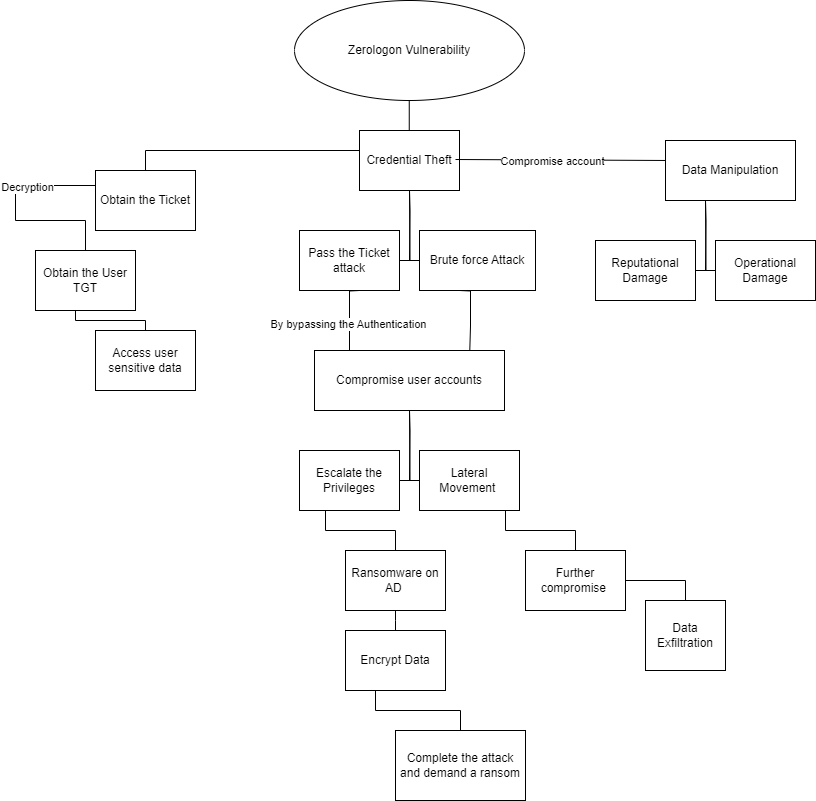

The diagram above was exported from draw.io. Its source (the exported page's mxGraphModel, read from the mxfile embedded in the PNG):
<mxGraphModel dx="1134" dy="600" grid="1" gridSize="10" guides="1" tooltips="1" connect="1" arrows="1" fold="1" page="1" pageScale="1" pageWidth="850" pageHeight="1100" math="0" shadow="0">
  <root>
    <mxCell id="0" />
    <mxCell id="1" parent="0" />
    <mxCell id="8DpIYpPbkhCig0wjlJ_7-8" value="Data Manipulation" style="whiteSpace=wrap;html=1;align=center;verticalAlign=middle;treeFolding=1;treeMoving=1;newEdgeStyle={&quot;edgeStyle&quot;:&quot;elbowEdgeStyle&quot;,&quot;startArrow&quot;:&quot;none&quot;,&quot;endArrow&quot;:&quot;none&quot;};" parent="1" vertex="1">
      <mxGeometry x="670" y="150" width="130" height="60" as="geometry" />
    </mxCell>
    <mxCell id="8DpIYpPbkhCig0wjlJ_7-20" value="Credential Theft" style="whiteSpace=wrap;html=1;align=center;verticalAlign=middle;treeFolding=1;treeMoving=1;newEdgeStyle={&quot;edgeStyle&quot;:&quot;elbowEdgeStyle&quot;,&quot;startArrow&quot;:&quot;none&quot;,&quot;endArrow&quot;:&quot;none&quot;};" parent="1" vertex="1">
      <mxGeometry x="364" y="140" width="100" height="60" as="geometry" />
    </mxCell>
    <mxCell id="8DpIYpPbkhCig0wjlJ_7-35" value="" style="endArrow=none;html=1;rounded=0;entryX=0.5;entryY=1;entryDx=0;entryDy=0;entryPerimeter=0;" parent="1" edge="1">
      <mxGeometry width="50" height="50" relative="1" as="geometry">
        <mxPoint x="413.75" y="140" as="sourcePoint" />
        <mxPoint x="413.75" y="100" as="targetPoint" />
      </mxGeometry>
    </mxCell>
    <mxCell id="izoejmch_OGn5PdEiId--2" value="Zerologon Vulnerability" style="ellipse;whiteSpace=wrap;html=1;" vertex="1" parent="1">
      <mxGeometry x="299" y="10" width="230" height="100" as="geometry" />
    </mxCell>
    <mxCell id="izoejmch_OGn5PdEiId--7" value="" style="edgeStyle=orthogonalEdgeStyle;sourcePerimeterSpacing=0;targetPerimeterSpacing=0;startArrow=none;endArrow=none;rounded=0;targetPortConstraint=eastwest;sourcePortConstraint=northsouth;curved=0;rounded=0;" edge="1" target="izoejmch_OGn5PdEiId--9" parent="1">
      <mxGeometry relative="1" as="geometry">
        <mxPoint x="710" y="210" as="sourcePoint" />
      </mxGeometry>
    </mxCell>
    <mxCell id="izoejmch_OGn5PdEiId--8" value="" style="edgeStyle=orthogonalEdgeStyle;sourcePerimeterSpacing=0;targetPerimeterSpacing=0;startArrow=none;endArrow=none;rounded=0;targetPortConstraint=eastwest;sourcePortConstraint=northsouth;curved=0;rounded=0;" edge="1" target="izoejmch_OGn5PdEiId--10" parent="1">
      <mxGeometry relative="1" as="geometry">
        <mxPoint x="710" y="210" as="sourcePoint" />
      </mxGeometry>
    </mxCell>
    <mxCell id="izoejmch_OGn5PdEiId--9" value="Reputational Damage" style="whiteSpace=wrap;html=1;align=center;verticalAlign=middle;treeFolding=1;treeMoving=1;" vertex="1" parent="1">
      <mxGeometry x="600" y="250" width="100" height="60" as="geometry" />
    </mxCell>
    <mxCell id="izoejmch_OGn5PdEiId--10" value="Operational Damage" style="whiteSpace=wrap;html=1;align=center;verticalAlign=middle;treeFolding=1;treeMoving=1;" vertex="1" parent="1">
      <mxGeometry x="720" y="250" width="100" height="60" as="geometry" />
    </mxCell>
    <mxCell id="izoejmch_OGn5PdEiId--12" value="" style="endArrow=none;html=1;rounded=0;entryX=0;entryY=0.333;entryDx=0;entryDy=0;entryPerimeter=0;" edge="1" parent="1" target="8DpIYpPbkhCig0wjlJ_7-8">
      <mxGeometry width="50" height="50" relative="1" as="geometry">
        <mxPoint x="460" y="169" as="sourcePoint" />
        <mxPoint x="631" y="169" as="targetPoint" />
      </mxGeometry>
    </mxCell>
    <mxCell id="izoejmch_OGn5PdEiId--55" value="Text" style="edgeLabel;html=1;align=center;verticalAlign=middle;resizable=0;points=[];" vertex="1" connectable="0" parent="izoejmch_OGn5PdEiId--12">
      <mxGeometry x="-0.1287" y="-4" relative="1" as="geometry">
        <mxPoint x="-1" as="offset" />
      </mxGeometry>
    </mxCell>
    <mxCell id="izoejmch_OGn5PdEiId--56" value="Compromise account" style="edgeLabel;html=1;align=center;verticalAlign=middle;resizable=0;points=[];" vertex="1" connectable="0" parent="izoejmch_OGn5PdEiId--12">
      <mxGeometry x="-0.0761" y="-1" relative="1" as="geometry">
        <mxPoint as="offset" />
      </mxGeometry>
    </mxCell>
    <mxCell id="izoejmch_OGn5PdEiId--19" value="" style="edgeStyle=orthogonalEdgeStyle;sourcePerimeterSpacing=0;targetPerimeterSpacing=0;startArrow=none;endArrow=none;rounded=0;targetPortConstraint=eastwest;sourcePortConstraint=northsouth;curved=0;rounded=0;" edge="1" target="izoejmch_OGn5PdEiId--21" parent="1">
      <mxGeometry relative="1" as="geometry">
        <mxPoint x="414" y="200" as="sourcePoint" />
      </mxGeometry>
    </mxCell>
    <mxCell id="izoejmch_OGn5PdEiId--20" value="" style="edgeStyle=orthogonalEdgeStyle;sourcePerimeterSpacing=0;targetPerimeterSpacing=0;startArrow=none;endArrow=none;rounded=0;targetPortConstraint=eastwest;sourcePortConstraint=northsouth;curved=0;rounded=0;" edge="1" target="izoejmch_OGn5PdEiId--22" parent="1">
      <mxGeometry relative="1" as="geometry">
        <mxPoint x="414" y="200" as="sourcePoint" />
      </mxGeometry>
    </mxCell>
    <mxCell id="izoejmch_OGn5PdEiId--21" value="Pass the Ticket attack" style="whiteSpace=wrap;html=1;align=center;verticalAlign=middle;treeFolding=1;treeMoving=1;" vertex="1" parent="1">
      <mxGeometry x="304" y="240" width="100" height="60" as="geometry" />
    </mxCell>
    <mxCell id="izoejmch_OGn5PdEiId--22" value="Brute force Attack" style="whiteSpace=wrap;html=1;align=center;verticalAlign=middle;treeFolding=1;treeMoving=1;" vertex="1" parent="1">
      <mxGeometry x="424" y="240" width="116" height="60" as="geometry" />
    </mxCell>
    <mxCell id="izoejmch_OGn5PdEiId--25" value="" style="edgeStyle=orthogonalEdgeStyle;sourcePerimeterSpacing=0;targetPerimeterSpacing=0;startArrow=none;endArrow=none;rounded=0;targetPortConstraint=eastwest;sourcePortConstraint=northsouth;curved=0;rounded=0;" edge="1" parent="1">
      <mxGeometry relative="1" as="geometry">
        <mxPoint x="364" y="300" as="sourcePoint" />
        <mxPoint x="354" y="370" as="targetPoint" />
      </mxGeometry>
    </mxCell>
    <mxCell id="izoejmch_OGn5PdEiId--54" value="By bypassing the Authentication" style="edgeLabel;html=1;align=center;verticalAlign=middle;resizable=0;points=[];" vertex="1" connectable="0" parent="izoejmch_OGn5PdEiId--25">
      <mxGeometry x="0.0709" y="-2" relative="1" as="geometry">
        <mxPoint as="offset" />
      </mxGeometry>
    </mxCell>
    <mxCell id="izoejmch_OGn5PdEiId--26" value="" style="edgeStyle=orthogonalEdgeStyle;sourcePerimeterSpacing=0;targetPerimeterSpacing=0;startArrow=none;endArrow=none;rounded=0;targetPortConstraint=eastwest;sourcePortConstraint=northsouth;curved=0;rounded=0;" edge="1" parent="1">
      <mxGeometry relative="1" as="geometry">
        <mxPoint x="464" y="300" as="sourcePoint" />
        <mxPoint x="474" y="370" as="targetPoint" />
      </mxGeometry>
    </mxCell>
    <UserObject label="Compromise user accounts" treeRoot="1" id="izoejmch_OGn5PdEiId--29">
      <mxCell style="whiteSpace=wrap;html=1;align=center;treeFolding=1;treeMoving=1;newEdgeStyle={&quot;edgeStyle&quot;:&quot;elbowEdgeStyle&quot;,&quot;startArrow&quot;:&quot;none&quot;,&quot;endArrow&quot;:&quot;none&quot;};" vertex="1" parent="1">
        <mxGeometry x="319" y="360" width="190" height="60" as="geometry" />
      </mxCell>
    </UserObject>
    <mxCell id="izoejmch_OGn5PdEiId--34" value="" style="edgeStyle=orthogonalEdgeStyle;sourcePerimeterSpacing=0;targetPerimeterSpacing=0;startArrow=none;endArrow=none;rounded=0;targetPortConstraint=eastwest;sourcePortConstraint=northsouth;curved=0;rounded=0;" edge="1" target="izoejmch_OGn5PdEiId--36" parent="1">
      <mxGeometry relative="1" as="geometry">
        <mxPoint x="414" y="420" as="sourcePoint" />
      </mxGeometry>
    </mxCell>
    <mxCell id="izoejmch_OGn5PdEiId--35" value="" style="edgeStyle=orthogonalEdgeStyle;sourcePerimeterSpacing=0;targetPerimeterSpacing=0;startArrow=none;endArrow=none;rounded=0;targetPortConstraint=eastwest;sourcePortConstraint=northsouth;curved=0;rounded=0;" edge="1" target="izoejmch_OGn5PdEiId--37" parent="1">
      <mxGeometry relative="1" as="geometry">
        <mxPoint x="414" y="420" as="sourcePoint" />
      </mxGeometry>
    </mxCell>
    <mxCell id="izoejmch_OGn5PdEiId--36" value="Escalate the Privileges" style="whiteSpace=wrap;html=1;align=center;verticalAlign=middle;treeFolding=1;treeMoving=1;" vertex="1" parent="1">
      <mxGeometry x="304" y="460" width="100" height="60" as="geometry" />
    </mxCell>
    <mxCell id="izoejmch_OGn5PdEiId--37" value="Lateral Movement&amp;nbsp;" style="whiteSpace=wrap;html=1;align=center;verticalAlign=middle;treeFolding=1;treeMoving=1;" vertex="1" parent="1">
      <mxGeometry x="424" y="460" width="100" height="60" as="geometry" />
    </mxCell>
    <mxCell id="izoejmch_OGn5PdEiId--40" value="Ransomware on AD&amp;nbsp;" style="whiteSpace=wrap;html=1;align=center;verticalAlign=middle;treeFolding=1;treeMoving=1;newEdgeStyle={&quot;edgeStyle&quot;:&quot;elbowEdgeStyle&quot;,&quot;startArrow&quot;:&quot;none&quot;,&quot;endArrow&quot;:&quot;none&quot;};" vertex="1" parent="1">
      <mxGeometry x="350" y="560" width="100" height="60" as="geometry" />
    </mxCell>
    <mxCell id="izoejmch_OGn5PdEiId--41" value="" style="edgeStyle=elbowEdgeStyle;elbow=vertical;sourcePerimeterSpacing=0;targetPerimeterSpacing=0;startArrow=none;endArrow=none;rounded=0;curved=0;" edge="1" target="izoejmch_OGn5PdEiId--40" parent="1">
      <mxGeometry relative="1" as="geometry">
        <mxPoint x="330" y="520" as="sourcePoint" />
      </mxGeometry>
    </mxCell>
    <mxCell id="izoejmch_OGn5PdEiId--42" value="Encrypt Data" style="whiteSpace=wrap;html=1;align=center;verticalAlign=middle;treeFolding=1;treeMoving=1;newEdgeStyle={&quot;edgeStyle&quot;:&quot;elbowEdgeStyle&quot;,&quot;startArrow&quot;:&quot;none&quot;,&quot;endArrow&quot;:&quot;none&quot;};" vertex="1" parent="1">
      <mxGeometry x="350" y="640" width="100" height="60" as="geometry" />
    </mxCell>
    <mxCell id="izoejmch_OGn5PdEiId--43" value="" style="edgeStyle=elbowEdgeStyle;elbow=vertical;sourcePerimeterSpacing=0;targetPerimeterSpacing=0;startArrow=none;endArrow=none;rounded=0;curved=0;exitX=0.5;exitY=1;exitDx=0;exitDy=0;" edge="1" target="izoejmch_OGn5PdEiId--42" parent="1" source="izoejmch_OGn5PdEiId--40">
      <mxGeometry relative="1" as="geometry">
        <mxPoint x="365" y="640" as="sourcePoint" />
      </mxGeometry>
    </mxCell>
    <mxCell id="izoejmch_OGn5PdEiId--44" value="Complete the attack and demand a ransom" style="whiteSpace=wrap;html=1;align=center;verticalAlign=middle;treeFolding=1;treeMoving=1;newEdgeStyle={&quot;edgeStyle&quot;:&quot;elbowEdgeStyle&quot;,&quot;startArrow&quot;:&quot;none&quot;,&quot;endArrow&quot;:&quot;none&quot;};" vertex="1" parent="1">
      <mxGeometry x="400" y="740" width="130" height="70" as="geometry" />
    </mxCell>
    <mxCell id="izoejmch_OGn5PdEiId--45" value="" style="edgeStyle=elbowEdgeStyle;elbow=vertical;sourcePerimeterSpacing=0;targetPerimeterSpacing=0;startArrow=none;endArrow=none;rounded=0;curved=0;" edge="1" target="izoejmch_OGn5PdEiId--44" parent="1">
      <mxGeometry relative="1" as="geometry">
        <mxPoint x="380" y="700" as="sourcePoint" />
      </mxGeometry>
    </mxCell>
    <mxCell id="izoejmch_OGn5PdEiId--48" value="Further compromise&amp;nbsp;" style="whiteSpace=wrap;html=1;align=center;verticalAlign=middle;treeFolding=1;treeMoving=1;newEdgeStyle={&quot;edgeStyle&quot;:&quot;elbowEdgeStyle&quot;,&quot;startArrow&quot;:&quot;none&quot;,&quot;endArrow&quot;:&quot;none&quot;};" vertex="1" parent="1">
      <mxGeometry x="530" y="560" width="100" height="60" as="geometry" />
    </mxCell>
    <mxCell id="izoejmch_OGn5PdEiId--49" value="" style="edgeStyle=elbowEdgeStyle;elbow=vertical;sourcePerimeterSpacing=0;targetPerimeterSpacing=0;startArrow=none;endArrow=none;rounded=0;curved=0;" edge="1" target="izoejmch_OGn5PdEiId--48" parent="1">
      <mxGeometry relative="1" as="geometry">
        <mxPoint x="510" y="520" as="sourcePoint" />
      </mxGeometry>
    </mxCell>
    <mxCell id="izoejmch_OGn5PdEiId--52" value="Data Exfiltration" style="whiteSpace=wrap;html=1;align=center;verticalAlign=middle;treeFolding=1;treeMoving=1;newEdgeStyle={&quot;edgeStyle&quot;:&quot;elbowEdgeStyle&quot;,&quot;startArrow&quot;:&quot;none&quot;,&quot;endArrow&quot;:&quot;none&quot;};" vertex="1" parent="1">
      <mxGeometry x="650" y="610" width="80" height="70" as="geometry" />
    </mxCell>
    <mxCell id="izoejmch_OGn5PdEiId--53" value="" style="edgeStyle=elbowEdgeStyle;elbow=vertical;sourcePerimeterSpacing=0;targetPerimeterSpacing=0;startArrow=none;endArrow=none;rounded=0;curved=0;" edge="1" target="izoejmch_OGn5PdEiId--52" parent="1">
      <mxGeometry relative="1" as="geometry">
        <mxPoint x="630" y="570" as="sourcePoint" />
      </mxGeometry>
    </mxCell>
    <mxCell id="izoejmch_OGn5PdEiId--57" value="Obtain the Ticket" style="whiteSpace=wrap;html=1;align=center;verticalAlign=middle;treeFolding=1;treeMoving=1;newEdgeStyle={&quot;edgeStyle&quot;:&quot;elbowEdgeStyle&quot;,&quot;startArrow&quot;:&quot;none&quot;,&quot;endArrow&quot;:&quot;none&quot;};" vertex="1" parent="1">
      <mxGeometry x="100" y="180" width="100" height="60" as="geometry" />
    </mxCell>
    <mxCell id="izoejmch_OGn5PdEiId--58" value="" style="edgeStyle=elbowEdgeStyle;elbow=vertical;sourcePerimeterSpacing=0;targetPerimeterSpacing=0;startArrow=none;endArrow=none;rounded=0;curved=0;exitX=0;exitY=0.5;exitDx=0;exitDy=0;" edge="1" target="izoejmch_OGn5PdEiId--57" parent="1" source="8DpIYpPbkhCig0wjlJ_7-20">
      <mxGeometry relative="1" as="geometry">
        <mxPoint x="370" y="250" as="sourcePoint" />
        <Array as="points">
          <mxPoint x="270" y="160" />
        </Array>
      </mxGeometry>
    </mxCell>
    <mxCell id="izoejmch_OGn5PdEiId--63" value="Obtain the User TGT" style="whiteSpace=wrap;html=1;align=center;verticalAlign=middle;treeFolding=1;treeMoving=1;newEdgeStyle={&quot;edgeStyle&quot;:&quot;elbowEdgeStyle&quot;,&quot;startArrow&quot;:&quot;none&quot;,&quot;endArrow&quot;:&quot;none&quot;};" vertex="1" parent="1">
      <mxGeometry x="40" y="260" width="100" height="60" as="geometry" />
    </mxCell>
    <mxCell id="izoejmch_OGn5PdEiId--64" value="" style="edgeStyle=elbowEdgeStyle;elbow=vertical;sourcePerimeterSpacing=0;targetPerimeterSpacing=0;startArrow=none;endArrow=none;rounded=0;curved=0;" edge="1" target="izoejmch_OGn5PdEiId--63" parent="1">
      <mxGeometry relative="1" as="geometry">
        <mxPoint x="20" y="200" as="sourcePoint" />
      </mxGeometry>
    </mxCell>
    <mxCell id="izoejmch_OGn5PdEiId--65" value="" style="endArrow=none;html=1;rounded=0;entryX=0;entryY=0.25;entryDx=0;entryDy=0;" edge="1" parent="1" target="izoejmch_OGn5PdEiId--57">
      <mxGeometry width="50" height="50" relative="1" as="geometry">
        <mxPoint x="20" y="195" as="sourcePoint" />
        <mxPoint x="70" y="145" as="targetPoint" />
      </mxGeometry>
    </mxCell>
    <mxCell id="izoejmch_OGn5PdEiId--66" value="Decryption" style="edgeLabel;html=1;align=center;verticalAlign=middle;resizable=0;points=[];" vertex="1" connectable="0" parent="izoejmch_OGn5PdEiId--65">
      <mxGeometry x="-0.7" y="-1" relative="1" as="geometry">
        <mxPoint x="-1" as="offset" />
      </mxGeometry>
    </mxCell>
    <mxCell id="izoejmch_OGn5PdEiId--67" value="Access user sensitive data" style="whiteSpace=wrap;html=1;align=center;verticalAlign=middle;treeFolding=1;treeMoving=1;newEdgeStyle={&quot;edgeStyle&quot;:&quot;elbowEdgeStyle&quot;,&quot;startArrow&quot;:&quot;none&quot;,&quot;endArrow&quot;:&quot;none&quot;};" vertex="1" parent="1">
      <mxGeometry x="100" y="340" width="100" height="60" as="geometry" />
    </mxCell>
    <mxCell id="izoejmch_OGn5PdEiId--68" value="" style="edgeStyle=elbowEdgeStyle;elbow=vertical;sourcePerimeterSpacing=0;targetPerimeterSpacing=0;startArrow=none;endArrow=none;rounded=0;curved=0;" edge="1" target="izoejmch_OGn5PdEiId--67" parent="1">
      <mxGeometry relative="1" as="geometry">
        <mxPoint x="80" y="320" as="sourcePoint" />
      </mxGeometry>
    </mxCell>
  </root>
</mxGraphModel>